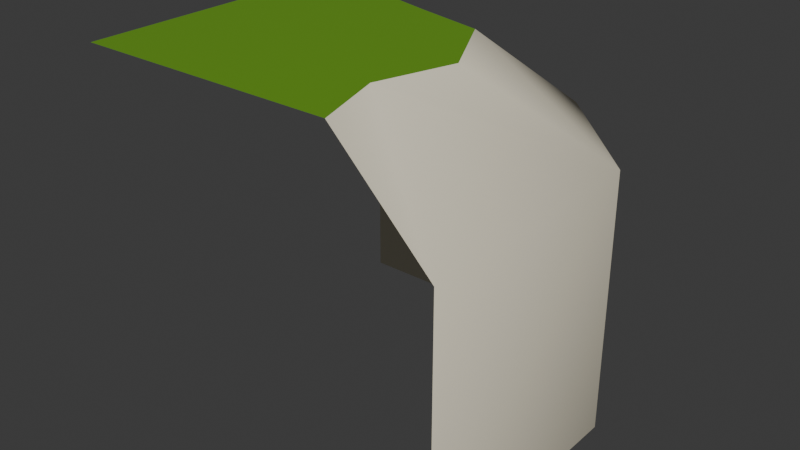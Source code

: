 # Source: wfc_module_6.blend  (saved by Blender 5.0.118; exported with 4.5.12 LTS)
import bpy
from mathutils import Matrix  # noqa: F401  (used for matrix-valued properties, if any)

bpy.ops.wm.read_factory_settings(use_empty=True)
scene = bpy.context.scene
scene.name = 'Scene'

# ---- collections
col_collection = bpy.data.collections.new('Collection'); scene.collection.children.link(col_collection)

# ---- materials (node trees are filled in below, after node groups)
mat_grass = bpy.data.materials.new('Grass')
mat_grass.alpha_threshold = 0.0
mat_grass.use_backface_culling_lightprobe_volume = False
mat_grass.use_transparent_shadow = False
mat_grass.diffuse_color = (0.3872, 0.8, 0.07944, 1.0)
mat_grass.line_color = (0.0, 0.0, 0.0, 1.0)
mat_rock = bpy.data.materials.new('Rock')
mat_rock.use_backface_culling_lightprobe_volume = False
mat_rock.use_transparent_shadow = False
mat_beach = bpy.data.materials.new('Beach')
mat_beach.use_backface_culling_lightprobe_volume = False
mat_beach.use_transparent_shadow = False
mat_beach.diffuse_color = (1.0, 0.834, 0.1625, 1.0)

# ---- node groups
ng_auto_smooth = bpy.data.node_groups.new('Auto Smooth', 'GeometryNodeTree')
_s = ng_auto_smooth.interface.new_socket(name='Geometry', in_out='OUTPUT', socket_type='NodeSocketGeometry')
_s = ng_auto_smooth.interface.new_socket(name='Geometry', in_out='INPUT', socket_type='NodeSocketGeometry')
_s = ng_auto_smooth.interface.new_socket(name='Angle', in_out='INPUT', socket_type='NodeSocketFloat')
_s.subtype = 'ANGLE'
_s.min_value = 0.0
_s.max_value = 3.142
ng_auto_smooth.is_modifier = True
_N = ng_auto_smooth.nodes; _L = ng_auto_smooth.links
n0 = _N.new('NodeGroupOutput'); n0.name = 'Group Output'; n0.location = (480, -100)
n1 = _N.new('NodeGroupInput'); n1.name = 'Group Input'; n1.location = (-420, -300)
n2 = _N.new('NodeGroupInput'); n2.name = 'Group Input.001'; n2.location = (-60, -100)
n3 = _N.new('GeometryNodeSetShadeSmooth'); n3.name = 'Set Shade Smooth'; n3.location = (120, -100)
n3.domain = 'EDGE'
n4 = _N.new('GeometryNodeSetShadeSmooth'); n4.name = 'Set Shade Smooth.001'; n4.location = (300, -100)
n5 = _N.new('GeometryNodeInputMeshEdgeAngle'); n5.name = 'Edge Angle'; n5.location = (-420, -220)
n6 = _N.new('GeometryNodeInputEdgeSmooth'); n6.name = 'Is Edge Smooth'; n6.location = (-60, -160)
n7 = _N.new('GeometryNodeInputShadeSmooth'); n7.name = 'Is Face Smooth'; n7.location = (-240, -340)
n8 = _N.new('FunctionNodeBooleanMath'); n8.name = 'Boolean Math'; n8.location = (-60, -220)
n9 = _N.new('FunctionNodeCompare'); n9.name = 'Compare'; n9.location = (-240, -180)
n9.operation = 'LESS_EQUAL'
_L.new(n5.outputs[0], n9.inputs[0])
_L.new(n4.outputs[0], n0.inputs[0])
_L.new(n1.outputs[1], n9.inputs[1])
_L.new(n9.outputs[0], n8.inputs[0])
_L.new(n7.outputs[0], n8.inputs[1])
_L.new(n2.outputs[0], n3.inputs[0])
_L.new(n6.outputs[0], n3.inputs[1])
_L.new(n3.outputs[0], n4.inputs[0])
_L.new(n8.outputs[0], n3.inputs[2])
n0.is_active_output = True

# ---- material node trees
mat_grass.use_nodes = True; mat_grass.node_tree.nodes.clear()
_N = mat_grass.node_tree.nodes; _L = mat_grass.node_tree.links
n0 = _N.new('ShaderNodeOutputMaterial'); n0.name = 'Material Output'; n0.location = (300, 300)
n1 = _N.new('ShaderNodeBsdfPrincipled'); n1.name = 'Principled BSDF'; n1.location = (10, 300)
n1.distribution = 'GGX'
n1.subsurface_method = 'BURLEY'
n1.inputs[0].default_value = (0.1441, 0.3506, 0.01757, 1.0)
n1.inputs[2].default_value = 0.4
n1.inputs[3].default_value = 1.45
n1.inputs[27].default_value = (0.0, 0.0, 0.0, 1.0)
n1.inputs[28].default_value = 1.0
_L.new(n1.outputs[0], n0.inputs[0])
n0.is_active_output = True
mat_rock.use_nodes = True; mat_rock.node_tree.nodes.clear()
_N = mat_rock.node_tree.nodes; _L = mat_rock.node_tree.links
n0 = _N.new('ShaderNodeOutputMaterial'); n0.name = 'Material Output'; n0.location = (300, 300)
n1 = _N.new('ShaderNodeBsdfPrincipled'); n1.name = 'Principled BSDF'; n1.location = (10, 300)
n1.distribution = 'GGX'
n1.subsurface_method = 'BURLEY'
n1.inputs[0].default_value = (0.9114, 0.8446, 0.6618, 1.0)
n1.inputs[2].default_value = 1.0
n1.inputs[3].default_value = 1.45
n1.inputs[27].default_value = (0.0, 0.0, 0.0, 1.0)
n1.inputs[28].default_value = 1.0
_L.new(n1.outputs[0], n0.inputs[0])
n0.is_active_output = True
mat_beach.use_nodes = True; mat_beach.node_tree.nodes.clear()
_N = mat_beach.node_tree.nodes; _L = mat_beach.node_tree.links
n0 = _N.new('ShaderNodeOutputMaterial'); n0.name = 'Material Output'; n0.location = (300, 300)
n1 = _N.new('ShaderNodeBsdfPrincipled'); n1.name = 'Principled BSDF'; n1.location = (10, 300)
n1.distribution = 'GGX'
n1.subsurface_method = 'BURLEY'
n1.inputs[0].default_value = (0.4109, 0.251, 0.06277, 1.0)
n1.inputs[2].default_value = 1.0
n1.inputs[3].default_value = 1.45
n1.inputs[27].default_value = (0.0, 0.0, 0.0, 1.0)
n1.inputs[28].default_value = 1.0
_L.new(n1.outputs[0], n0.inputs[0])
n0.is_active_output = True

# ---- world
world_world = bpy.data.worlds.new('World'); scene.world = world_world
world_world.use_nodes = True; world_world.node_tree.nodes.clear()
_N = world_world.node_tree.nodes; _L = world_world.node_tree.links
n0 = _N.new('ShaderNodeOutputWorld'); n0.name = 'World Output'; n0.location = (200, 100)
n1 = _N.new('ShaderNodeBackground'); n1.name = 'Background'; n1.location = (-200, 100)
n1.inputs[0].default_value = (0.05088, 0.05088, 0.05088, 1.0)
_L.new(n1.outputs[0], n0.inputs[0])
n0.is_active_output = True
world_world.color = (0.05088, 0.05088, 0.05088)
world_world.sun_shadow_jitter_overblur = 0.0

# ---- meshes
me_cube_048 = bpy.data.meshes.new('Cube.048')
me_cube_048.from_pydata([(-0.5, -0.5, 0.0), (0.0, -0.5, -0.5), (-0.1345, -0.5, 0.0), (0.0, -0.5, -0.1345), (-0.5, 0.0, -0.1345), (-0.5, -0.1345, 0.0), (-0.1345, -0.2899, 0.0), (-0.2905, -0.155, 0.0), (0.0, -0.1549, -0.1345), (-0.1549, 0.0, -0.1345), (-0.5, 0.0, -0.5), (0.0, -0.1549, -0.5), (-0.1549, 0.0, -0.5), (-0.1666, -0.3978, 0.0), (-0.4057, -0.1231, 0.0), (-0.1939, -0.179, 0.0)], [], [(0, 13, 6), (2, 3, 13), (9, 7, 15), (7, 9, 4, 14), (0, 6, 15), (5, 0, 14), (8, 11, 12, 9), (4, 9, 12, 10), (8, 3, 1, 11), (13, 0, 2), (13, 3, 8, 6), (14, 4, 5), (14, 0, 7), (15, 6, 8, 9), (15, 7, 0)])
me_cube_048.polygons.foreach_set('use_smooth', [True] * 15)
me_cube_048.polygons.foreach_set('material_index', [0, 1, 1, 1, 0, 0, 1, 1, 1, 0, 1, 1, 0, 1, 0])
_k = set([(2, 13), (5, 14), (6, 13), (6, 15), (7, 14), (7, 15)])
me_cube_048.attributes.new('sharp_edge', 'BOOLEAN', 'EDGE').data.foreach_set('value', [ (min(e.vertices), max(e.vertices)) in _k for e in me_cube_048.edges])
_uv = me_cube_048.uv_layers.new(name='UVMap')
_uv.uv.foreach_set('vector', [0.875, 0.5, 0.6586, 0.5, 0.6586, 0.5, 0.6586, 0.5, 0.5914, 0.5, 0.6586, 0.5, 0.5914, 0.5, 0.6586, 0.5, 0.6586, 0.5, 0.6586, 0.5, 0.5914, 0.5, 0.5914, 0.5, 0.6586, 0.5, 0.875, 0.5, 0.6586, 0.5, 0.7071, 0.5, 0.875, 0.5, 0.875, 0.5, 0.8189, 0.5, 0.5914, 0.5, 0.5914, 0.5, 0.5914, 0.5, 0.5914, 0.5, 0.5914, 0.5, 0.5914, 0.5, 0.5914, 0.5, 0.5914, 0.5, 0.5914, 0.5, 0.5914, 0.5, 0.5914, 0.5, 0.5914, 0.5, 0.6586, 0.5, 0.875, 0.5, 0.6586, 0.5, 0.6586, 0.5, 0.5914, 0.5, 0.5914, 0.5, 0.6586, 0.5, 0.6586, 0.5, 0.5914, 0.5, 0.6586, 0.5, 0.8189, 0.5, 0.875, 0.5, 0.7506, 0.5, 0.6586, 0.5, 0.6586, 0.5, 0.5914, 0.5, 0.5914, 0.5, 0.7071, 0.5, 0.7506, 0.5, 0.875, 0.5])
me_cube_048.materials.append(mat_grass)
me_cube_048.materials.append(mat_rock)
me_cube_048.materials.append(mat_beach)
me_cube_048.use_remesh_preserve_volume = False
me_cube_048.use_remesh_preserve_attributes = False
me_cube_048.use_mirror_vertex_groups = False
me_cube_048.update()

# ---- objects
ob_cube_014 = bpy.data.objects.new('Cube.014', me_cube_048)

# ---- transforms, parenting, visibility, modifiers, constraints
ob_cube_014.location = (0.0, 0.0, 0.0)
ob_cube_014.lock_rotations_4d = False
ob_cube_014.empty_display_type = 'ARROWS'
ob_cube_014.lineart.crease_threshold = 0.0
_m = ob_cube_014.modifiers.new('Auto Smooth', 'NODES')
_m.node_group = ng_auto_smooth
_gi = [s.identifier for s in ng_auto_smooth.interface.items_tree if s.item_type == 'SOCKET' and s.in_out == 'INPUT']
_m[_gi[1]] = 2.876  # Angle

# ---- collection membership
col_collection.objects.link(ob_cube_014)

# ---- scene / render settings (as saved in the file)
scene.frame_start = 1; scene.frame_end = 250; scene.frame_set(1)
scene.render.engine = 'BLENDER_EEVEE_NEXT'
scene.render.bake_bias = 0.0
scene.render.bake_samples = 0
scene.cycles.sampling_pattern = 'TABULATED_SOBOL'
scene.eevee.use_volume_custom_range = False
bpy.context.view_layer.update()

# ---- added for rendering (the .blend has no active camera and no usable light): camera, sun
cam_auto = bpy.data.cameras.new('AutoCamera')
cam_auto.lens = 50.0
cam_auto.sensor_width = 36.0
cam_auto.clip_end = 1000.0
ob_auto_camera = bpy.data.objects.new('AutoCamera', cam_auto)
scene.collection.objects.link(ob_auto_camera)
ob_auto_camera.location = (0.551268, -1.21152, 0.391014)
ob_auto_camera.rotation_euler = (1.09748, -7.21219e-08, 0.694738)
scene.camera = ob_auto_camera
light_auto_sun = bpy.data.lights.new('AutoSun', 'SUN')
light_auto_sun.energy = 3.0
light_auto_sun.angle = 0.0523599
ob_auto_sun = bpy.data.objects.new('AutoSun', light_auto_sun)
scene.collection.objects.link(ob_auto_sun)
ob_auto_sun.rotation_euler = (0.872665, 0.174533, 0.523599)
bpy.context.view_layer.update()

